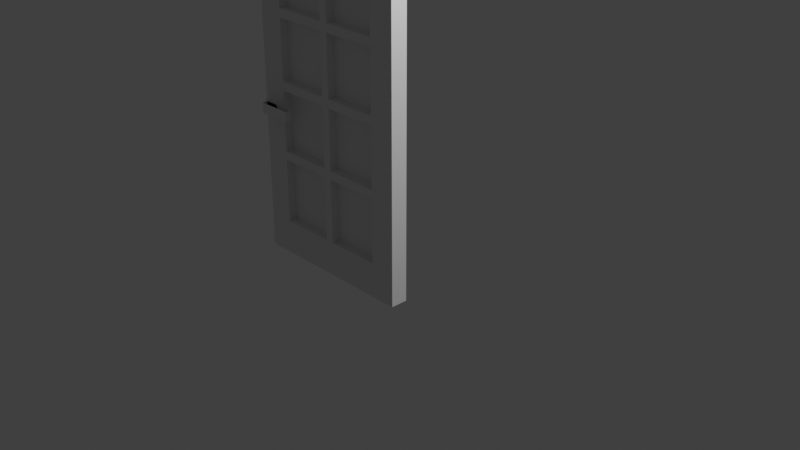 # Source: white_pine_glass_door_activated.blend  (saved by Blender 3.0.42; exported with 4.5.12 LTS)
import bpy
from mathutils import Matrix  # noqa: F401  (used for matrix-valued properties, if any)

bpy.ops.wm.read_factory_settings(use_empty=True)
scene = bpy.context.scene
scene.name = 'Scene'

# ---- collections
col_collection = bpy.data.collections.new('Collection'); scene.collection.children.link(col_collection)

# ---- materials (node trees are filled in below, after node groups)
mat_material_001 = bpy.data.materials.new('Material.001')
mat_material_001.use_transparent_shadow = False
mat_material_002 = bpy.data.materials.new('Material.002')
mat_material_002.use_transparent_shadow = False
mat_material = bpy.data.materials.new('Material')
mat_material.use_transparent_shadow = False

# ---- material node trees
mat_material.use_nodes = True; mat_material.node_tree.nodes.clear()
_N = mat_material.node_tree.nodes; _L = mat_material.node_tree.links
n0 = _N.new('ShaderNodeBsdfPrincipled'); n0.name = 'Principled BSDF'; n0.location = (10, 300)
n0.distribution = 'GGX'
n0.subsurface_method = 'RANDOM_WALK_SKIN'
n0.inputs[3].default_value = 1.45
n0.inputs[27].default_value = (0.0, 0.0, 0.0, 1.0)
n0.inputs[28].default_value = 1.0
n1 = _N.new('ShaderNodeOutputMaterial'); n1.name = 'Material Output'; n1.location = (300, 300)
_L.new(n0.outputs[0], n1.inputs[0])
n1.is_active_output = True

# ---- world
world_world = bpy.data.worlds.new('World'); scene.world = world_world
world_world.use_nodes = True; world_world.node_tree.nodes.clear()
_N = world_world.node_tree.nodes; _L = world_world.node_tree.links
n0 = _N.new('ShaderNodeOutputWorld'); n0.name = 'World Output'; n0.location = (300, 300)
n1 = _N.new('ShaderNodeBackground'); n1.name = 'Background'; n1.location = (10, 300)
n1.inputs[0].default_value = (0.05088, 0.05088, 0.05088, 1.0)
_L.new(n1.outputs[0], n0.inputs[0])
n0.is_active_output = True
world_world.color = (0.05088, 0.05088, 0.05088)
world_world.use_sun_shadow = False
world_world.sun_shadow_jitter_overblur = 0.0

# ---- cameras
cam_camera = bpy.data.cameras.new('Camera')
cam_camera.clip_end = 100.0
cam_camera.ortho_scale = 7.314

# ---- lights
light_light = bpy.data.lights.new('Light', 'POINT')
light_light.transmission_factor = 0.0
light_light.energy = 1000.0
light_light.shadow_soft_size = 0.1
light_light.shadow_maximum_resolution = 0.006
light_light.use_absolute_resolution = True

# ---- meshes
me_cube_001 = bpy.data.meshes.new('Cube.001')
me_cube_001.from_pydata([(0.0, 0.95, 3.0), (-2.0, 0.95, -1.0), (-2.0, 0.75, -1.0), (-1.825, 1.03, 0.8654), (-1.91, 1.03, 0.8303), (-1.91, 0.95, 0.6606), (-1.74, 0.95, 0.6606), (-1.74, 1.03, 0.6606), (-1.705, 0.95, 0.7454), (-1.945, 0.95, 0.7454), (-1.91, 0.95, 0.8303), (-1.825, 0.95, 0.6254), (-1.825, 1.03, 0.6254), (-1.825, 0.95, 0.8654), (-1.74, 0.95, 0.8303), (-1.486, 1.097, 0.686), (-1.486, 1.03, 0.8048), (-1.884, 1.03, 0.8048), (-1.486, 1.03, 0.686), (-1.884, 1.097, 0.8048), (-1.884, 1.097, 0.686), (-1.884, 1.03, 0.686), (-1.486, 1.097, 0.8048), (0.0, 0.75, 3.0), (-2.0, 0.95, 3.0), (-2.0, 0.75, 3.0), (0.0, 0.95, -1.0), (0.0, 0.75, -1.0), (-1.74, 1.03, 0.8303), (-1.705, 1.03, 0.7454), (-1.945, 1.03, 0.7454), (-1.91, 1.03, 0.6606), (-1.825, 0.67, 0.6254), (-1.91, 0.75, 0.6606), (-1.74, 0.75, 0.6606), (-1.825, 0.75, 0.6254), (-1.74, 0.75, 0.8303), (-1.945, 0.75, 0.7454), (-1.91, 0.75, 0.8303), (-1.705, 0.75, 0.7454), (-1.74, 0.67, 0.6606), (-1.825, 0.75, 0.8654), (-1.825, 0.67, 0.8654), (-1.486, 0.67, 0.8048), (-1.486, 0.6029, 0.686), (-1.486, 0.67, 0.686), (-1.884, 0.67, 0.686), (-1.6, 0.67, 0.686), (-1.884, 0.67, 0.8048), (-1.6, 0.67, 0.8048), (-1.884, 0.6029, 0.8048), (-1.884, 0.6029, 0.686), (-1.91, 0.67, 0.8303), (-1.74, 0.67, 0.8303), (-1.705, 0.67, 0.7454), (-1.945, 0.67, 0.7454), (-1.91, 0.67, 0.6606), (-1.486, 0.6029, 0.8048), (-0.3, 0.95, 2.6), (-1.7, 0.95, -0.6), (-1.7, 0.75, -0.6), (-0.3, 0.75, 2.6), (-1.7, 0.95, 2.6), (-1.7, 0.75, 2.6), (-0.3, 0.95, -0.6), (-0.3, 0.75, -0.6), (-0.3, 0.95, 1.85), (-0.3, 0.75, 1.85), (-0.95, 0.95, 1.85), (-0.95, 0.75, 1.85), (-0.3, 0.95, 1.05), (-0.3, 0.75, 1.05), (-0.95, 0.95, 1.05), (-0.95, 0.75, 1.05), (-0.3, 0.95, 0.25), (-0.3, 0.75, 0.25), (-0.95, 0.75, 0.25), (-0.3, 0.95, 1.75), (-0.3, 0.75, 1.75), (-0.95, 0.95, 1.75), (-0.95, 0.75, 1.75), (-0.3, 0.95, 0.95), (-0.3, 0.75, 0.95), (-0.95, 0.95, 0.95), (-0.95, 0.75, 0.95), (-0.3, 0.95, 0.15), (-0.3, 0.75, 0.15), (-0.95, 0.95, 0.15), (-0.95, 0.75, 0.15), (-1.05, 0.95, 1.85), (-1.05, 0.75, 1.85), (-1.7, 0.95, 1.85), (-1.7, 0.75, 1.85), (-1.05, 0.75, 1.05), (-1.7, 0.95, 1.05), (-1.7, 0.75, 1.05), (-1.05, 0.75, 0.25), (-1.7, 0.95, 0.25), (-1.7, 0.75, 0.25), (-1.05, 0.95, 1.75), (-1.05, 0.75, 1.75), (-1.7, 0.95, 1.75), (-1.7, 0.75, 1.75), (-1.05, 0.95, 0.95), (-1.05, 0.75, 0.95), (-1.7, 0.95, 0.95), (-1.7, 0.75, 0.95), (-1.05, 0.95, 0.15), (-1.05, 0.75, 0.15), (-1.7, 0.95, 0.15), (-1.7, 0.75, 0.15), (-0.95, 0.95, 2.6), (-0.95, 0.75, 2.6), (-1.05, 0.95, 2.6), (-1.05, 0.75, 2.6), (-1.05, 0.95, 1.05), (-0.95, 0.95, 0.25), (-1.05, 0.95, 0.25), (-0.95, 0.95, -0.6), (-0.95, 0.75, -0.6), (-1.05, 0.95, -0.6), (-1.05, 0.75, -0.6), (-1.7, 0.85, 1.85), (-1.05, 0.85, 1.85), (-1.7, 0.85, 2.6), (-1.05, 0.85, 2.6), (-1.7, 0.85, 1.05), (-1.05, 0.85, 1.05), (-1.7, 0.85, 1.8), (-1.05, 0.85, 1.8), (-1.7, 0.85, 0.25), (-1.05, 0.85, 0.25), (-1.7, 0.85, 1.0), (-1.05, 0.85, 1.0), (-1.7, 0.85, -0.6), (-1.05, 0.85, -0.6), (-1.7, 0.85, 0.15), (-1.05, 0.85, 0.15), (-0.95, 0.85, -0.6), (-0.3, 0.85, -0.6), (-0.95, 0.85, 0.15), (-0.3, 0.85, 0.15), (-0.95, 0.85, 0.2), (-0.3, 0.85, 0.2), (-0.95, 0.85, 0.95), (-0.3, 0.85, 0.95), (-0.95, 0.85, 1.0), (-0.3, 0.85, 1.0), (-0.95, 0.85, 1.75), (-0.3, 0.85, 1.75), (-0.95, 0.85, 1.85), (-0.3, 0.85, 1.85), (-0.95, 0.85, 2.6), (-0.3, 0.85, 2.6)], [], [(24, 1, 2, 25), (58, 64, 65, 61), (62, 63, 60, 59), (0, 23, 27, 26), (23, 0, 24, 25), (30, 29, 12), (3, 10, 13), (4, 10, 3), (30, 5, 9), (31, 5, 30), (12, 6, 11), (7, 6, 12), (29, 14, 8), (28, 14, 29), (4, 9, 10), (30, 9, 4), (31, 11, 5), (12, 11, 31), (7, 8, 6), (29, 8, 7), (28, 13, 14), (3, 13, 28), (16, 15, 22), (18, 15, 16), (18, 17, 21), (16, 17, 18), (15, 21, 20), (18, 21, 15), (20, 17, 19), (21, 17, 20), (20, 22, 15), (19, 22, 20), (17, 22, 19), (16, 22, 17), (3, 30, 4), (30, 3, 28), (30, 28, 29), (12, 29, 7), (30, 12, 31), (32, 54, 55), (42, 38, 52), (41, 38, 42), (55, 33, 56), (37, 33, 55), (32, 34, 40), (35, 34, 32), (54, 36, 53), (39, 36, 54), (52, 37, 55), (38, 37, 52), (56, 35, 32), (33, 35, 56), (40, 39, 54), (34, 39, 40), (53, 41, 42), (36, 41, 53), (44, 43, 57), (45, 43, 44), (51, 45, 44), (51, 48, 46), (50, 48, 51), (46, 49, 47), (48, 49, 46), (49, 45, 47), (43, 45, 49), (51, 57, 50), (44, 57, 51), (52, 55, 42), (53, 42, 55), (54, 53, 55), (40, 54, 32), (56, 32, 55), (48, 43, 49), (26, 27, 2, 1), (61, 63, 62, 58), (64, 59, 60, 65), (67, 66, 68, 69), (71, 70, 72, 73), (75, 74, 116, 76), (78, 80, 79, 77), (82, 84, 83, 81), (86, 88, 87, 85), (90, 89, 91, 92), (93, 115, 94, 95), (96, 117, 97, 98), (100, 102, 101, 99), (104, 106, 105, 103), (108, 110, 109, 107), (89, 90, 114, 113), (69, 68, 111, 112), (99, 115, 93, 100), (80, 73, 72, 79), (103, 117, 96, 104), (84, 76, 116, 83), (107, 120, 121, 108), (88, 119, 118, 87), (113, 111, 68, 89), (66, 77, 79, 68), (89, 99, 101, 91), (115, 99, 79, 72), (70, 81, 83, 72), (115, 103, 105, 94), (117, 103, 83, 116), (74, 85, 87, 116), (117, 107, 109, 97), (120, 107, 87, 118), (68, 79, 99, 89), (103, 115, 72, 83), (116, 87, 107, 117), (24, 59, 1), (59, 26, 1), (59, 64, 26), (64, 0, 26), (24, 62, 59), (58, 0, 64), (24, 58, 62), (24, 0, 58), (90, 69, 112, 114), (92, 102, 100, 90), (69, 80, 78, 67), (73, 80, 100, 93), (95, 106, 104, 93), (73, 84, 82, 71), (104, 84, 76, 96), (98, 110, 108, 96), (76, 88, 86, 75), (73, 93, 104, 84), (90, 100, 80, 69), (76, 96, 108, 88), (108, 121, 119, 88), (23, 65, 27), (65, 2, 27), (65, 60, 2), (60, 25, 2), (23, 61, 65), (63, 25, 60), (23, 63, 61), (23, 25, 63), (123, 122, 124, 125), (127, 126, 128, 129), (131, 130, 132, 133), (135, 134, 136, 137), (139, 138, 140, 141), (143, 142, 144, 145), (147, 146, 148, 149), (151, 150, 152, 153)])
me_cube_001.polygons.foreach_set('material_index', [0, 0, 0, 0, 0, 1, 1, 1, 1, 1, 1, 1, 1, 1, 1, 1, 1, 1, 1, 1, 1, 1, 1, 1, 1, 1, 1, 1, 1, 1, 1, 1, 1, 1, 1, 1, 1, 1, 1, 1, 1, 1, 1, 1, 1, 1, 1, 1, 1, 1, 1, 1, 1, 1, 1, 1, 1, 1, 1, 1, 1, 1, 1, 1, 1, 1, 1, 1, 1, 1, 1, 1, 1, 0, 0, 0, 0, 0, 0, 0, 0, 0, 0, 0, 0, 0, 0, 0, 0, 0, 0, 0, 0, 0, 0, 0, 0, 0, 0, 0, 0, 0, 0, 0, 0, 0, 0, 0, 0, 0, 0, 0, 0, 0, 0, 0, 0, 0, 0, 0, 0, 0, 0, 0, 0, 0, 0, 0, 0, 0, 0, 0, 0, 0, 0, 0, 0, 0, 2, 2, 2, 2, 2, 2, 2, 2])
_uv = me_cube_001.uv_layers.new(name='UVMap')
_uv.uv.foreach_set('vector', [0.5938, 1.0, 0.5938, 0.01562, 0.625, 0.01562, 0.625, 1.0, 0.6406, 0.01562, 0.6406, 0.7969, 0.6875, 0.7969, 0.6875, 0.01562, 0.7344, 0.01562, 0.7031, 0.01562, 0.7031, 0.7969, 0.7344, 0.7969, 0.5469, 0.01562, 0.5938, 0.01562, 0.5938, 1.0, 0.5469, 1.0, 0.4219, 0.3438, 0.4688, 0.3438, 0.4688, 0.8594, 0.4219, 0.8594, 0.594, 0.5369, 0.8401, 0.6388, 0.6661, 0.7109, 1.002, 0.3752, 0.8998, 0.2864, 1.002, 0.2864, 0.8998, 0.3752, 0.8998, 0.2864, 1.002, 0.3752, 0.7978, 0.3752, 0.6959, 0.2864, 0.7978, 0.2864, 0.6959, 0.3752, 0.6959, 0.2864, 0.7978, 0.3752, 0.4102, 0.04262, 0.5122, 0.1314, 0.4102, 0.1314, 0.5122, 0.04262, 0.5122, 0.1314, 0.4102, 0.04262, 0.6141, 0.04262, 0.716, 0.1314, 0.6141, 0.1314, 0.716, 0.04262, 0.716, 0.1314, 0.6141, 0.04262, 0.8998, 0.3752, 0.7978, 0.2864, 0.8998, 0.2864, 0.7978, 0.3752, 0.7978, 0.2864, 0.8998, 0.3752, 0.6959, 0.3752, 0.594, 0.2864, 0.6959, 0.2864, 0.594, 0.3752, 0.594, 0.2864, 0.6959, 0.3752, 0.5122, 0.04262, 0.6141, 0.1314, 0.5122, 0.1314, 0.6141, 0.04262, 0.6141, 0.1314, 0.5122, 0.04262, 0.716, 0.04262, 0.8179, 0.1314, 0.716, 0.1314, 0.8179, 0.04262, 0.8179, 0.1314, 0.716, 0.04262, 0.002125, 0.4699, 0.07658, 0.3381, 0.07658, 0.4699, 0.002125, 0.3381, 0.07658, 0.3381, 0.002125, 0.4699, 0.07658, 0.2637, 0.5191, 0.1318, 0.5191, 0.2637, 0.07658, 0.1318, 0.5191, 0.1318, 0.07658, 0.2637, 0.07658, 0.3381, 0.5191, 0.2637, 0.5191, 0.3381, 0.07658, 0.2637, 0.5191, 0.2637, 0.07658, 0.3381, 0.5191, 0.3381, 0.5936, 0.4699, 0.5191, 0.4699, 0.5936, 0.3381, 0.5936, 0.4699, 0.5191, 0.3381, 0.5191, 0.3381, 0.07658, 0.4699, 0.07658, 0.3381, 0.5191, 0.4699, 0.07658, 0.4699, 0.5191, 0.3381, 0.5191, 0.5444, 0.07658, 0.4699, 0.5191, 0.4699, 0.07658, 0.5444, 0.07658, 0.4699, 0.5191, 0.5444, 0.768, 0.4648, 0.594, 0.5369, 0.6661, 0.4648, 0.594, 0.5369, 0.768, 0.4648, 0.8401, 0.5369, 0.594, 0.5369, 0.8401, 0.5369, 0.8401, 0.6388, 0.6661, 0.7109, 0.8401, 0.6388, 0.768, 0.7109, 0.594, 0.5369, 0.6661, 0.7109, 0.594, 0.6388, 0.6661, 0.9574, 0.8401, 0.8853, 0.594, 0.7834, 0.594, 0.3756, 0.6959, 0.4644, 0.6959, 0.3756, 0.594, 0.4644, 0.6959, 0.4644, 0.594, 0.3756, 0.7978, 0.3756, 0.8998, 0.4644, 0.8998, 0.3756, 0.7978, 0.4644, 0.8998, 0.4644, 0.7978, 0.3756, 0.4098, 0.1314, 0.3079, 0.04262, 0.3079, 0.1314, 0.4098, 0.04262, 0.3079, 0.04262, 0.4098, 0.1314, 0.206, 0.1314, 0.104, 0.04262, 0.104, 0.1314, 0.206, 0.04262, 0.104, 0.04262, 0.206, 0.1314, 0.6959, 0.3756, 0.7978, 0.4644, 0.7978, 0.3756, 0.6959, 0.4644, 0.7978, 0.4644, 0.6959, 0.3756, 0.8998, 0.3756, 1.002, 0.4644, 1.002, 0.3756, 0.8998, 0.4644, 1.002, 0.4644, 0.8998, 0.3756, 0.3079, 0.1314, 0.206, 0.04262, 0.206, 0.1314, 0.3079, 0.04262, 0.206, 0.04262, 0.3079, 0.1314, 0.104, 0.1314, 0.002125, 0.04262, 0.002125, 0.1314, 0.104, 0.04262, 0.002125, 0.04262, 0.104, 0.1314, 0.07658, 0.7511, 0.002125, 0.8829, 0.07658, 0.8829, 0.002125, 0.7511, 0.002125, 0.8829, 0.07658, 0.7511, 0.5191, 0.7511, 0.07658, 0.6767, 0.07658, 0.7511, 0.5191, 0.7511, 0.5936, 0.8829, 0.5936, 0.7511, 0.5191, 0.8829, 0.5936, 0.8829, 0.5191, 0.7511, 0.5191, 0.6767, 0.2035, 0.5448, 0.2035, 0.6767, 0.5191, 0.5448, 0.2035, 0.5448, 0.5191, 0.6767, 0.2035, 0.5448, 0.07658, 0.6767, 0.2035, 0.6767, 0.07658, 0.5448, 0.07658, 0.6767, 0.2035, 0.5448, 0.5191, 0.7511, 0.07658, 0.8829, 0.5191, 0.8829, 0.07658, 0.7511, 0.07658, 0.8829, 0.5191, 0.7511, 0.6661, 0.7113, 0.594, 0.7834, 0.768, 0.7113, 0.8401, 0.7834, 0.768, 0.7113, 0.594, 0.7834, 0.8401, 0.8853, 0.8401, 0.7834, 0.594, 0.7834, 0.768, 0.9574, 0.8401, 0.8853, 0.6661, 0.9574, 0.594, 0.8853, 0.6661, 0.9574, 0.594, 0.7834, 0.5191, 0.9574, 0.07658, 0.9574, 0.2035, 0.9574, 0.5156, 0.8594, 0.4688, 0.8594, 0.4688, 0.3438, 0.5156, 0.3438, 0.3438, 0.3438, 0.3438, 0.7188, 0.4219, 0.7188, 0.4219, 0.3438, 0.5156, 0.5469, 0.5156, 0.8906, 0.5625, 0.8906, 0.5625, 0.5469, 0.7188, 0.5469, 0.7188, 0.5938, 0.5625, 0.5938, 0.5625, 0.5469, 0.5156, 0.8906, 0.5156, 0.9531, 0.3438, 0.9531, 0.3438, 0.8906, 0.6562, 0.8125, 0.7031, 0.8125, 0.7031, 0.9844, 0.6562, 0.9844, 0.6719, 0.8906, 0.5156, 0.8906, 0.5156, 0.9531, 0.6719, 0.9531, 0.7188, 0.8125, 0.5625, 0.8125, 0.5625, 0.8594, 0.7188, 0.8594, 0.7188, 0.6562, 0.5625, 0.6562, 0.5625, 0.7188, 0.7188, 0.7188, 0.7188, 0.7656, 0.7188, 0.8125, 0.5625, 0.8125, 0.5625, 0.7656, 0.5781, 0.4688, 0.5781, 0.4219, 0.75, 0.4219, 0.75, 0.4688, 0.7188, 0.5938, 0.7188, 0.6562, 0.5625, 0.6562, 0.5625, 0.5938, 0.5156, 0.8594, 0.3438, 0.8594, 0.3438, 0.8906, 0.5156, 0.8906, 0.6719, 0.9531, 0.5156, 0.9531, 0.5156, 1.0, 0.6719, 1.0, 0.7188, 0.7188, 0.5625, 0.7188, 0.5625, 0.7656, 0.7188, 0.7656, 0.4062, 1.0, 0.3594, 1.0, 0.3594, 0.8125, 0.4062, 0.8125, 0.4062, 0.8125, 0.4531, 0.8125, 0.4531, 1.0, 0.4062, 1.0, 0.6094, 0.8125, 0.6094, 0.9844, 0.6562, 0.9844, 0.6562, 0.8125, 0.5469, 0.8125, 0.5469, 0.9844, 0.6094, 0.9844, 0.6094, 0.8125, 0.5469, 0.9844, 0.5469, 0.8125, 0.5, 0.8125, 0.5, 0.9844, 0.4531, 0.8125, 0.4531, 0.9844, 0.5, 0.9844, 0.5, 0.8125, 0.25, 0.8125, 0.25, 1.0, 0.2969, 1.0, 0.2969, 0.8125, 0.3594, 1.0, 0.3594, 0.8125, 0.2969, 0.8125, 0.2969, 1.0, 0.4375, 0.7969, 0.4219, 0.7969, 0.4219, 0.6094, 0.4375, 0.6094, 0.25, 0.6094, 0.25, 0.5781, 0.4219, 0.5781, 0.4219, 0.6094, 0.4375, 0.6094, 0.4375, 0.5781, 0.6094, 0.5781, 0.6094, 0.6094, 0.4375, 0.4219, 0.4375, 0.5781, 0.4219, 0.5781, 0.4219, 0.4219, 0.25, 1.0, 0.25, 0.9688, 0.4219, 0.9688, 0.4219, 1.0, 0.4375, 1.0, 0.4375, 0.9688, 0.6094, 0.9688, 0.6094, 1.0, 0.4375, 0.7812, 0.4375, 0.9688, 0.4219, 0.9688, 0.4219, 0.7812, 0.25, 0.7812, 0.25, 0.7656, 0.4219, 0.7656, 0.4219, 0.7812, 0.4375, 0.7812, 0.4375, 0.7656, 0.6094, 0.7656, 0.6094, 0.7812, 0.4375, 0.5938, 0.4375, 0.7656, 0.4219, 0.7656, 0.4219, 0.5938, 0.4219, 0.6094, 0.4219, 0.5781, 0.4375, 0.5781, 0.4375, 0.6094, 0.4375, 0.9688, 0.4375, 1.0, 0.4219, 1.0, 0.4219, 0.9688, 0.4219, 0.7812, 0.4219, 0.7656, 0.4375, 0.7656, 0.4375, 0.7812, 0.25, 1.0, 0.3281, 0.1094, 0.25, 0.01562, 0.3281, 0.1094, 0.75, 0.01562, 0.25, 0.01562, 0.3281, 0.1094, 0.6719, 0.1094, 0.75, 0.01562, 0.6719, 0.1094, 0.75, 1.0, 0.75, 0.01562, 0.25, 1.0, 0.3281, 0.9062, 0.3281, 0.1094, 0.6719, 0.9062, 0.75, 1.0, 0.6719, 0.1094, 0.25, 1.0, 0.6719, 0.9062, 0.3281, 0.9062, 0.25, 1.0, 0.75, 1.0, 0.6719, 0.9062, 0.5781, 0.6562, 0.5469, 0.6562, 0.5469, 0.8438, 0.5781, 0.8438, 0.75, 0.6562, 0.75, 0.625, 0.5781, 0.625, 0.5781, 0.6562, 0.5469, 0.6562, 0.5469, 0.625, 0.4062, 0.625, 0.4062, 0.6562, 0.5469, 0.4688, 0.5469, 0.625, 0.5781, 0.625, 0.5781, 0.4688, 0.75, 1.0, 0.75, 0.9688, 0.5781, 0.9688, 0.5781, 1.0, 0.5469, 1.0, 0.5469, 0.9688, 0.4062, 0.9688, 0.4062, 1.0, 0.5781, 0.9688, 0.5469, 0.9688, 0.5469, 0.7812, 0.5781, 0.7812, 0.75, 0.7812, 0.75, 0.7656, 0.5781, 0.7656, 0.5781, 0.7812, 0.5469, 0.7812, 0.5469, 0.7656, 0.4062, 0.7656, 0.4062, 0.7812, 0.5469, 1.0, 0.5781, 1.0, 0.5781, 0.9688, 0.5469, 0.9688, 0.5781, 0.6562, 0.5781, 0.625, 0.5469, 0.625, 0.5469, 0.6562, 0.5469, 0.7812, 0.5781, 0.7812, 0.5781, 0.7656, 0.5469, 0.7656, 0.5781, 0.7656, 0.5781, 0.5938, 0.5469, 0.5938, 0.5469, 0.7656, 0.75, 0.01562, 0.6719, 0.9062, 0.75, 1.0, 0.6719, 0.9062, 0.25, 1.0, 0.75, 1.0, 0.6719, 0.9062, 0.3281, 0.9062, 0.25, 1.0, 0.3281, 0.9062, 0.25, 0.01562, 0.25, 1.0, 0.75, 0.01562, 0.6719, 0.1094, 0.6719, 0.9062, 0.3281, 0.1094, 0.25, 0.01562, 0.3281, 0.9062, 0.75, 0.01562, 0.3281, 0.1094, 0.6719, 0.1094, 0.75, 0.01562, 0.25, 0.01562, 0.3281, 0.1094, 0.2887, 0.0002479, 0.0002479, 0.000248, 0.0002479, 0.3331, 0.2887, 0.3331, 0.622, 0.3336, 0.3336, 0.3336, 0.3336, 0.6664, 0.622, 0.6664, 0.5777, 0.0002479, 0.2892, 0.000248, 0.2892, 0.3331, 0.5777, 0.3331, 0.5782, 0.3331, 0.8666, 0.3331, 0.8666, 0.000248, 0.5782, 0.0002479, 0.911, 0.3336, 0.6225, 0.3336, 0.6225, 0.6664, 0.911, 0.6664, 0.3331, 0.622, 0.3331, 0.3336, 0.0002479, 0.3336, 0.0002479, 0.622, 0.2887, 0.6225, 0.0002479, 0.6225, 0.0002479, 0.9554, 0.2887, 0.9554, 0.622, 0.6669, 0.3336, 0.6669, 0.3336, 0.9998, 0.622, 0.9998])
me_cube_001.materials.append(mat_material_001)
me_cube_001.materials.append(mat_material_002)
me_cube_001.materials.append(mat_material)
me_cube_001.use_remesh_fix_poles = True
me_cube_001.use_remesh_preserve_attributes = False
me_cube_001.update()

# ---- objects
ob_cube = bpy.data.objects.new('Cube', me_cube_001)
ob_light = bpy.data.objects.new('Light', light_light)
ob_camera = bpy.data.objects.new('Camera', cam_camera)

# ---- transforms, parenting, visibility, modifiers, constraints
ob_cube.location = (0.0, -0.85, 0.0)
ob_cube.rotation_mode = 'QUATERNION'
ob_cube.rotation_quaternion = (1.0, 0.0, 0.0, 0.0)
ob_light.location = (4.076, 1.005, 5.904)
ob_light.rotation_euler = (0.6503, 0.05522, 1.866)
ob_light.lock_rotations_4d = False
ob_light.empty_display_type = 'ARROWS'
ob_light.color = (0.0, 0.0, 0.0, 0.0)
ob_light.lineart.crease_threshold = 0.0
ob_camera.location = (7.359, -6.926, 4.958)
ob_camera.rotation_euler = (1.109, 0.0, 0.8149)
ob_camera.lock_rotations_4d = False
ob_camera.empty_display_type = 'ARROWS'
ob_camera.color = (0.0, 0.0, 0.0, 0.0)
ob_camera.display_type = 'WIRE'
ob_camera.lineart.crease_threshold = 0.0

# ---- collection membership
scene.collection.objects.link(ob_cube)
col_collection.objects.link(ob_light)
col_collection.objects.link(ob_camera)

# ---- scene / render settings (as saved in the file)
scene.camera = ob_camera
scene.frame_start = 1; scene.frame_end = 250; scene.frame_set(1)
scene.render.engine = 'BLENDER_EEVEE_NEXT'
scene.cycles.sampling_pattern = 'TABULATED_SOBOL'
scene.cycles.use_light_tree = False
scene.view_settings.view_transform = 'Standard'
bpy.context.view_layer.update()

